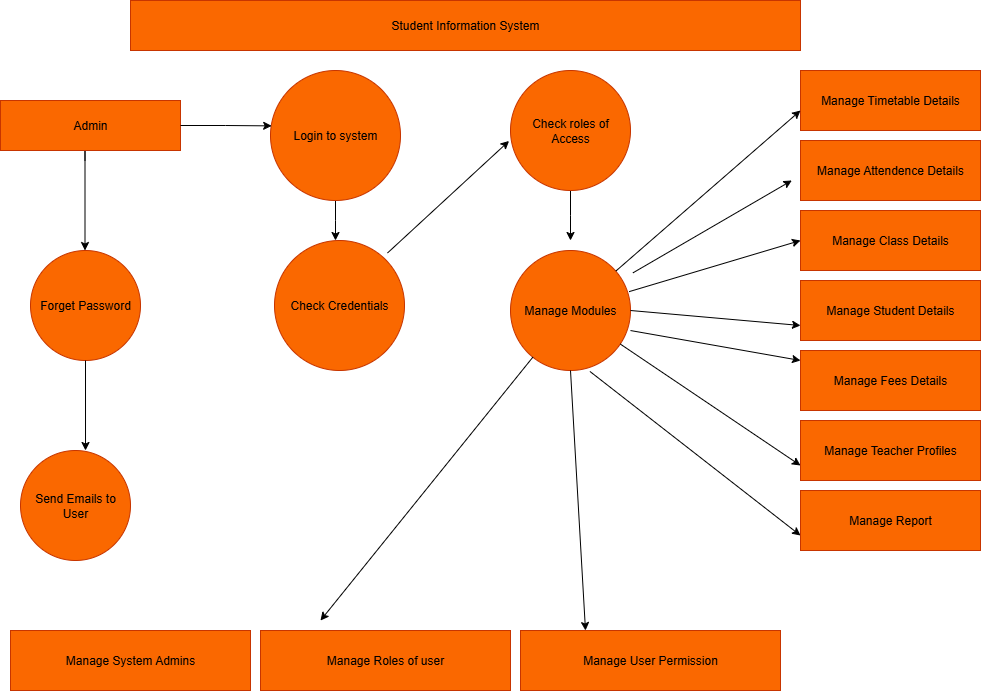

The diagram above was exported from draw.io. Its source (the exported page's mxGraphModel, read from the mxfile embedded in the PNG):
<mxGraphModel dx="1042" dy="562" grid="1" gridSize="10" guides="1" tooltips="1" connect="1" arrows="1" fold="1" page="1" pageScale="1" pageWidth="827" pageHeight="1169" math="0" shadow="0">
  <root>
    <mxCell id="0" />
    <mxCell id="1" parent="0" />
    <mxCell id="wehBnLHJvbRSC7W7RpJU-1" value="Student Information System" style="rounded=0;whiteSpace=wrap;html=1;fillColor=#fa6800;strokeColor=#C73500;fontColor=#000000;" vertex="1" parent="1">
      <mxGeometry x="140" y="10" width="670" height="50" as="geometry" />
    </mxCell>
    <mxCell id="wehBnLHJvbRSC7W7RpJU-26" style="edgeStyle=orthogonalEdgeStyle;rounded=0;orthogonalLoop=1;jettySize=auto;html=1;" edge="1" parent="1">
      <mxGeometry relative="1" as="geometry">
        <mxPoint x="94.5" y="260" as="targetPoint" />
        <mxPoint x="94.5" y="170" as="sourcePoint" />
        <Array as="points">
          <mxPoint x="95" y="160" />
          <mxPoint x="95" y="160" />
        </Array>
      </mxGeometry>
    </mxCell>
    <mxCell id="wehBnLHJvbRSC7W7RpJU-5" value="Admin" style="rounded=0;whiteSpace=wrap;html=1;fillColor=#fa6800;fontColor=#000000;strokeColor=#C73500;" vertex="1" parent="1">
      <mxGeometry x="10" y="110" width="180" height="50" as="geometry" />
    </mxCell>
    <mxCell id="wehBnLHJvbRSC7W7RpJU-30" style="edgeStyle=orthogonalEdgeStyle;rounded=0;orthogonalLoop=1;jettySize=auto;html=1;" edge="1" parent="1" source="wehBnLHJvbRSC7W7RpJU-6">
      <mxGeometry relative="1" as="geometry">
        <mxPoint x="345" y="250" as="targetPoint" />
      </mxGeometry>
    </mxCell>
    <mxCell id="wehBnLHJvbRSC7W7RpJU-6" value="Login to system" style="ellipse;whiteSpace=wrap;html=1;aspect=fixed;fillColor=#fa6800;fontColor=#000000;strokeColor=#C73500;" vertex="1" parent="1">
      <mxGeometry x="280" y="80" width="130" height="130" as="geometry" />
    </mxCell>
    <mxCell id="wehBnLHJvbRSC7W7RpJU-56" style="edgeStyle=orthogonalEdgeStyle;rounded=0;orthogonalLoop=1;jettySize=auto;html=1;" edge="1" parent="1" source="wehBnLHJvbRSC7W7RpJU-7">
      <mxGeometry relative="1" as="geometry">
        <mxPoint x="580" y="250" as="targetPoint" />
      </mxGeometry>
    </mxCell>
    <mxCell id="wehBnLHJvbRSC7W7RpJU-7" value="Check roles of Access" style="ellipse;whiteSpace=wrap;html=1;aspect=fixed;fillColor=#fa6800;fontColor=#000000;strokeColor=#C73500;" vertex="1" parent="1">
      <mxGeometry x="520" y="80" width="120" height="120" as="geometry" />
    </mxCell>
    <mxCell id="wehBnLHJvbRSC7W7RpJU-8" value="Forget Password" style="ellipse;whiteSpace=wrap;html=1;aspect=fixed;fillColor=#fa6800;fontColor=#000000;strokeColor=#C73500;" vertex="1" parent="1">
      <mxGeometry x="40" y="260" width="110" height="110" as="geometry" />
    </mxCell>
    <mxCell id="wehBnLHJvbRSC7W7RpJU-9" value="Check Credentials" style="ellipse;whiteSpace=wrap;html=1;aspect=fixed;fillColor=#fa6800;fontColor=#000000;strokeColor=#C73500;" vertex="1" parent="1">
      <mxGeometry x="284" y="250" width="130" height="130" as="geometry" />
    </mxCell>
    <mxCell id="wehBnLHJvbRSC7W7RpJU-10" value="Manage Modules" style="ellipse;whiteSpace=wrap;html=1;aspect=fixed;fillColor=#fa6800;fontColor=#000000;strokeColor=#C73500;" vertex="1" parent="1">
      <mxGeometry x="520" y="260" width="120" height="120" as="geometry" />
    </mxCell>
    <mxCell id="wehBnLHJvbRSC7W7RpJU-11" value="Send Emails to User" style="ellipse;whiteSpace=wrap;html=1;aspect=fixed;fillColor=#fa6800;fontColor=#000000;strokeColor=#C73500;" vertex="1" parent="1">
      <mxGeometry x="30" y="460" width="110" height="110" as="geometry" />
    </mxCell>
    <mxCell id="wehBnLHJvbRSC7W7RpJU-13" value="Manage System Admins" style="rounded=0;whiteSpace=wrap;html=1;fillColor=#fa6800;fontColor=#000000;strokeColor=#C73500;" vertex="1" parent="1">
      <mxGeometry x="20" y="640" width="240" height="60" as="geometry" />
    </mxCell>
    <mxCell id="wehBnLHJvbRSC7W7RpJU-14" value="Manage Roles of user" style="rounded=0;whiteSpace=wrap;html=1;fillColor=#fa6800;fontColor=#000000;strokeColor=#C73500;" vertex="1" parent="1">
      <mxGeometry x="270" y="640" width="250" height="60" as="geometry" />
    </mxCell>
    <mxCell id="wehBnLHJvbRSC7W7RpJU-15" value="Manage Timetable Details" style="rounded=0;whiteSpace=wrap;html=1;fillColor=#fa6800;fontColor=#000000;strokeColor=#C73500;" vertex="1" parent="1">
      <mxGeometry x="810" y="80" width="180" height="60" as="geometry" />
    </mxCell>
    <mxCell id="wehBnLHJvbRSC7W7RpJU-18" value="Manage Class Details" style="rounded=0;whiteSpace=wrap;html=1;fillColor=#fa6800;fontColor=#000000;strokeColor=#C73500;" vertex="1" parent="1">
      <mxGeometry x="810" y="220" width="180" height="60" as="geometry" />
    </mxCell>
    <mxCell id="wehBnLHJvbRSC7W7RpJU-19" value="Manage Student Details" style="rounded=0;whiteSpace=wrap;html=1;fillColor=#fa6800;fontColor=#000000;strokeColor=#C73500;" vertex="1" parent="1">
      <mxGeometry x="810" y="290" width="180" height="60" as="geometry" />
    </mxCell>
    <mxCell id="wehBnLHJvbRSC7W7RpJU-20" value="Manage Fees Details" style="rounded=0;whiteSpace=wrap;html=1;fillColor=#fa6800;fontColor=#000000;strokeColor=#C73500;" vertex="1" parent="1">
      <mxGeometry x="810" y="360" width="180" height="60" as="geometry" />
    </mxCell>
    <mxCell id="wehBnLHJvbRSC7W7RpJU-22" value="Manage User Permission" style="rounded=0;whiteSpace=wrap;html=1;fillColor=#fa6800;fontColor=#000000;strokeColor=#C73500;" vertex="1" parent="1">
      <mxGeometry x="530" y="640" width="260" height="60" as="geometry" />
    </mxCell>
    <mxCell id="wehBnLHJvbRSC7W7RpJU-23" style="edgeStyle=orthogonalEdgeStyle;rounded=0;orthogonalLoop=1;jettySize=auto;html=1;entryX=0.009;entryY=0.426;entryDx=0;entryDy=0;entryPerimeter=0;" edge="1" parent="1" source="wehBnLHJvbRSC7W7RpJU-5" target="wehBnLHJvbRSC7W7RpJU-6">
      <mxGeometry relative="1" as="geometry" />
    </mxCell>
    <mxCell id="wehBnLHJvbRSC7W7RpJU-34" value="" style="endArrow=classic;html=1;rounded=0;entryX=-0.012;entryY=0.587;entryDx=0;entryDy=0;entryPerimeter=0;" edge="1" parent="1" target="wehBnLHJvbRSC7W7RpJU-7">
      <mxGeometry width="50" height="50" relative="1" as="geometry">
        <mxPoint x="397" y="262.5" as="sourcePoint" />
        <mxPoint x="447" y="212.5" as="targetPoint" />
      </mxGeometry>
    </mxCell>
    <mxCell id="wehBnLHJvbRSC7W7RpJU-46" value="" style="endArrow=classic;html=1;rounded=0;" edge="1" parent="1">
      <mxGeometry width="50" height="50" relative="1" as="geometry">
        <mxPoint x="642.5029671344728" y="282.32967027065524" as="sourcePoint" />
        <mxPoint x="801.31" y="190" as="targetPoint" />
      </mxGeometry>
    </mxCell>
    <mxCell id="wehBnLHJvbRSC7W7RpJU-48" value="" style="endArrow=classic;html=1;rounded=0;exitX=0.988;exitY=0.343;exitDx=0;exitDy=0;exitPerimeter=0;entryX=0;entryY=0.5;entryDx=0;entryDy=0;" edge="1" parent="1" source="wehBnLHJvbRSC7W7RpJU-10" target="wehBnLHJvbRSC7W7RpJU-18">
      <mxGeometry width="50" height="50" relative="1" as="geometry">
        <mxPoint x="750" y="340" as="sourcePoint" />
        <mxPoint x="800" y="290" as="targetPoint" />
      </mxGeometry>
    </mxCell>
    <mxCell id="wehBnLHJvbRSC7W7RpJU-49" value="" style="endArrow=classic;html=1;rounded=0;exitX=1;exitY=0.5;exitDx=0;exitDy=0;entryX=0;entryY=0.75;entryDx=0;entryDy=0;" edge="1" parent="1" source="wehBnLHJvbRSC7W7RpJU-10" target="wehBnLHJvbRSC7W7RpJU-19">
      <mxGeometry width="50" height="50" relative="1" as="geometry">
        <mxPoint x="750" y="410" as="sourcePoint" />
        <mxPoint x="800" y="360" as="targetPoint" />
      </mxGeometry>
    </mxCell>
    <mxCell id="wehBnLHJvbRSC7W7RpJU-51" value="" style="endArrow=classic;html=1;rounded=0;entryX=0;entryY=0.75;entryDx=0;entryDy=0;" edge="1" parent="1" source="wehBnLHJvbRSC7W7RpJU-10" target="wehBnLHJvbRSC7W7RpJU-21">
      <mxGeometry width="50" height="50" relative="1" as="geometry">
        <mxPoint x="750" y="560" as="sourcePoint" />
        <mxPoint x="800" y="510" as="targetPoint" />
      </mxGeometry>
    </mxCell>
    <mxCell id="wehBnLHJvbRSC7W7RpJU-52" value="" style="endArrow=classic;html=1;rounded=0;exitX=0.662;exitY=1.008;exitDx=0;exitDy=0;exitPerimeter=0;entryX=0;entryY=0.75;entryDx=0;entryDy=0;" edge="1" parent="1" source="wehBnLHJvbRSC7W7RpJU-10" target="wehBnLHJvbRSC7W7RpJU-61">
      <mxGeometry width="50" height="50" relative="1" as="geometry">
        <mxPoint x="750" y="642" as="sourcePoint" />
        <mxPoint x="800" y="592" as="targetPoint" />
      </mxGeometry>
    </mxCell>
    <mxCell id="wehBnLHJvbRSC7W7RpJU-53" value="" style="endArrow=classic;html=1;rounded=0;" edge="1" parent="1" source="wehBnLHJvbRSC7W7RpJU-10">
      <mxGeometry width="50" height="50" relative="1" as="geometry">
        <mxPoint x="430" y="450" as="sourcePoint" />
        <mxPoint x="330" y="630" as="targetPoint" />
      </mxGeometry>
    </mxCell>
    <mxCell id="wehBnLHJvbRSC7W7RpJU-57" value="" style="endArrow=classic;html=1;rounded=0;entryX=0.25;entryY=0;entryDx=0;entryDy=0;exitX=0.5;exitY=1;exitDx=0;exitDy=0;" edge="1" parent="1" source="wehBnLHJvbRSC7W7RpJU-10" target="wehBnLHJvbRSC7W7RpJU-22">
      <mxGeometry width="50" height="50" relative="1" as="geometry">
        <mxPoint x="440" y="450" as="sourcePoint" />
        <mxPoint x="490" y="400" as="targetPoint" />
      </mxGeometry>
    </mxCell>
    <mxCell id="wehBnLHJvbRSC7W7RpJU-58" style="edgeStyle=orthogonalEdgeStyle;rounded=0;orthogonalLoop=1;jettySize=auto;html=1;entryX=0.591;entryY=0;entryDx=0;entryDy=0;entryPerimeter=0;" edge="1" parent="1" source="wehBnLHJvbRSC7W7RpJU-8" target="wehBnLHJvbRSC7W7RpJU-11">
      <mxGeometry relative="1" as="geometry" />
    </mxCell>
    <mxCell id="wehBnLHJvbRSC7W7RpJU-17" value="Manage Attendence Details" style="rounded=0;whiteSpace=wrap;html=1;fillColor=#fa6800;fontColor=#000000;strokeColor=#C73500;" vertex="1" parent="1">
      <mxGeometry x="810" y="150" width="180" height="60" as="geometry" />
    </mxCell>
    <mxCell id="wehBnLHJvbRSC7W7RpJU-21" value="Manage Teacher Profiles" style="rounded=0;whiteSpace=wrap;html=1;fillColor=#fa6800;fontColor=#000000;strokeColor=#C73500;" vertex="1" parent="1">
      <mxGeometry x="810" y="430" width="180" height="60" as="geometry" />
    </mxCell>
    <mxCell id="wehBnLHJvbRSC7W7RpJU-61" value="Manage Report" style="rounded=0;whiteSpace=wrap;html=1;fillColor=#fa6800;fontColor=#000000;strokeColor=#C73500;" vertex="1" parent="1">
      <mxGeometry x="810" y="500" width="180" height="60" as="geometry" />
    </mxCell>
    <mxCell id="wehBnLHJvbRSC7W7RpJU-63" value="" style="endArrow=classic;html=1;rounded=0;" edge="1" parent="1" source="wehBnLHJvbRSC7W7RpJU-10">
      <mxGeometry width="50" height="50" relative="1" as="geometry">
        <mxPoint x="760" y="170" as="sourcePoint" />
        <mxPoint x="810" y="120" as="targetPoint" />
      </mxGeometry>
    </mxCell>
    <mxCell id="wehBnLHJvbRSC7W7RpJU-64" value="" style="endArrow=classic;html=1;rounded=0;exitX=1;exitY=0.667;exitDx=0;exitDy=0;exitPerimeter=0;" edge="1" parent="1" source="wehBnLHJvbRSC7W7RpJU-10">
      <mxGeometry width="50" height="50" relative="1" as="geometry">
        <mxPoint x="760" y="420" as="sourcePoint" />
        <mxPoint x="810" y="370" as="targetPoint" />
      </mxGeometry>
    </mxCell>
  </root>
</mxGraphModel>